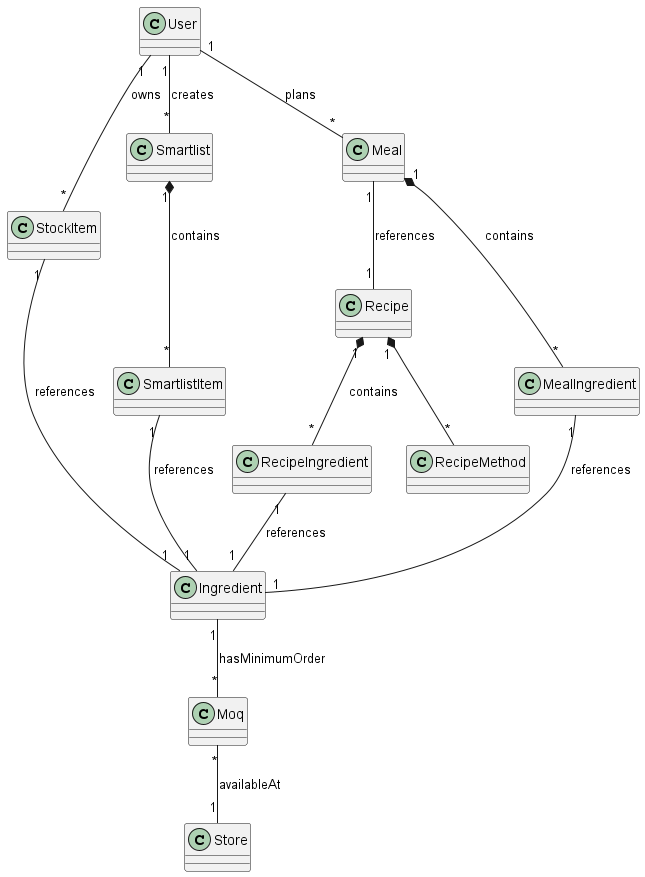

The diagram above was rendered by PlantUML. Its source (embedded in the PNG):
@startuml

class User {
}

class Ingredient {
}

class RecipeIngredient {
}

class RecipeMethod {
}

class SmartlistItem {
}

class StockItem {
}

class Recipe {
}

class Smartlist {
}

class Meal {
}

class MealIngredient {
}

class Store {
}

class Moq {
}

User "1" -- "*" Smartlist : creates
User "1" -- "*" Meal : plans
User "1" -- "*" StockItem : owns

StockItem "1" -- "1" Ingredient : references

Smartlist "1" *-- "*" SmartlistItem : contains
SmartlistItem "1" -- "1" Ingredient : references

Recipe "1" *-- "*" RecipeIngredient : contains
RecipeIngredient "1" -- "1" Ingredient : references
Recipe "1" *-- "*" RecipeMethod

Meal "1" *-- "*" MealIngredient : contains
MealIngredient "1" -- "1" Ingredient : references
Meal "1" -- "1" Recipe : references
Ingredient "1" -- "*" Moq : hasMinimumOrder
Moq "*" -- "1" Store : availableAt

@enduml